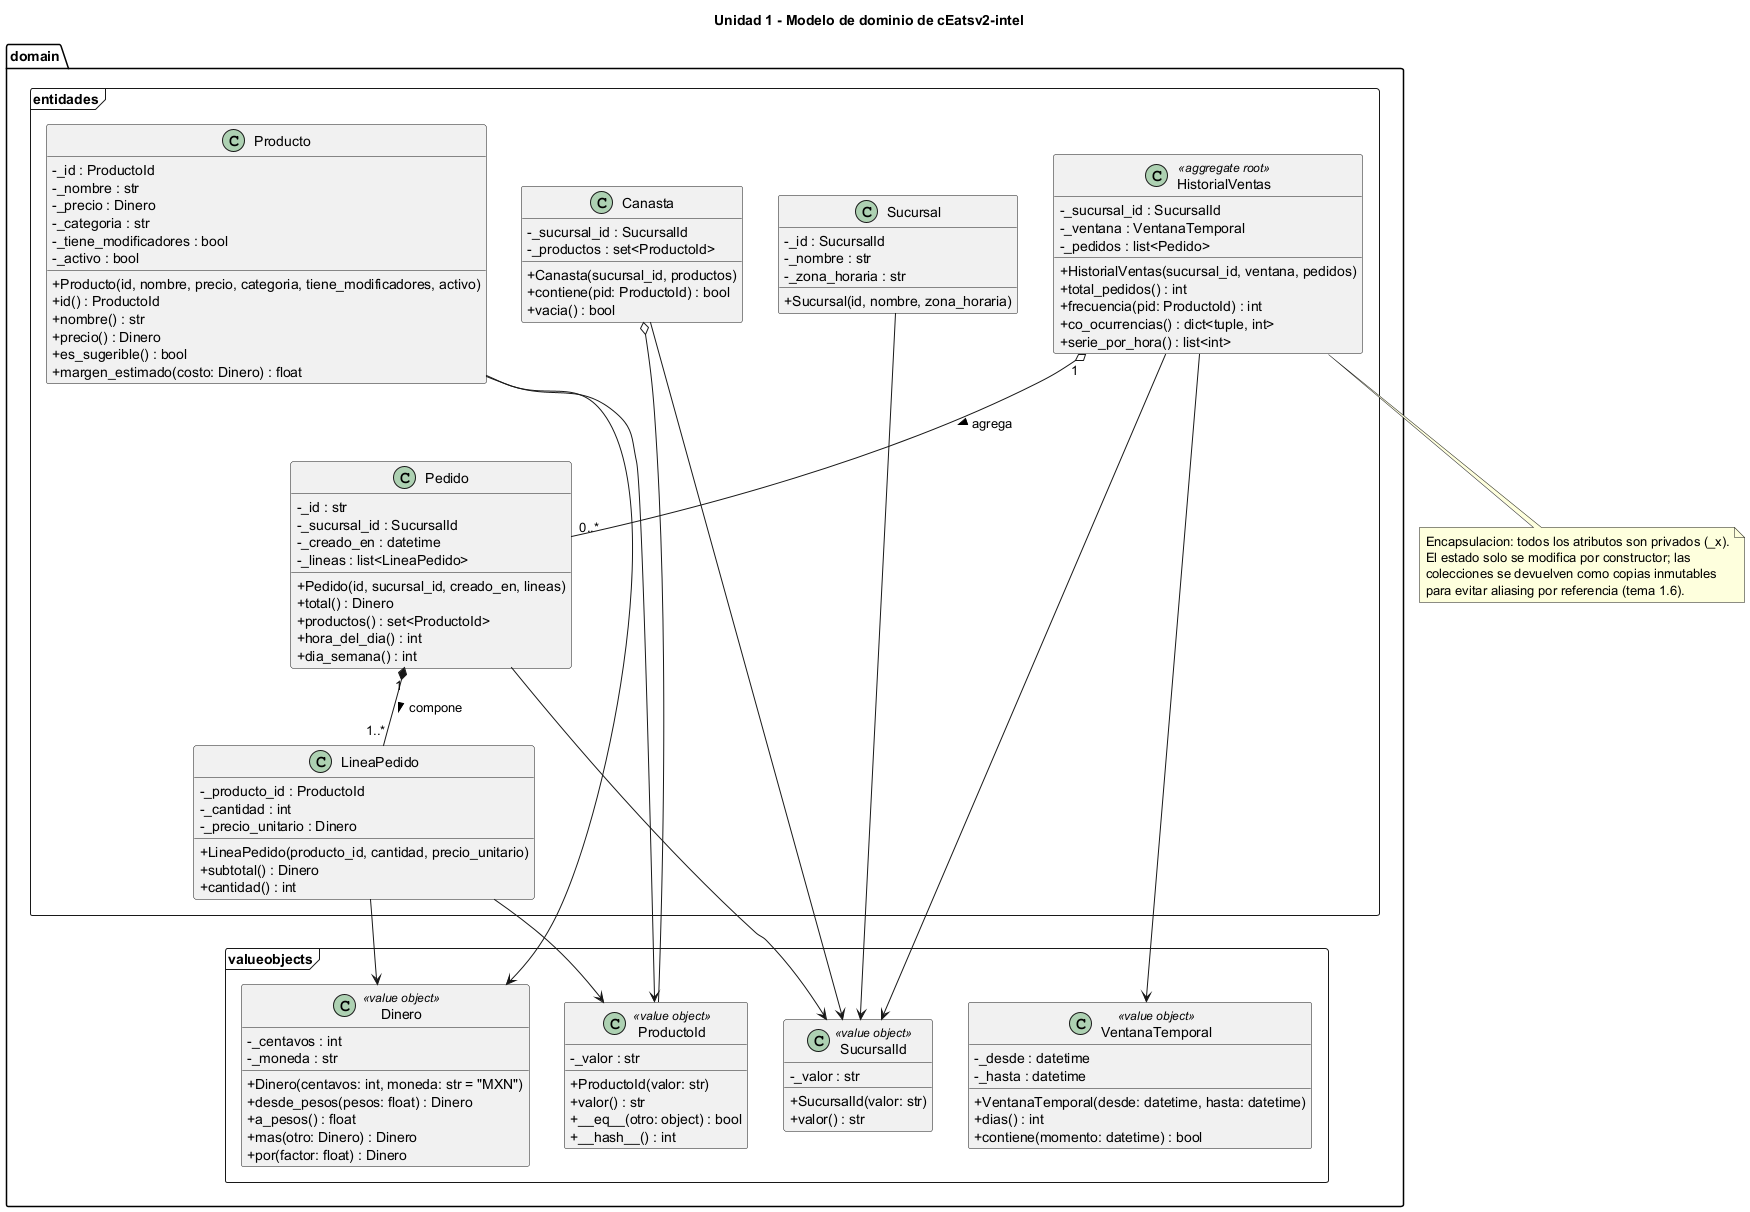

The diagram above was rendered by PlantUML. Its source (embedded in the PNG):
@startuml u1-clases-dominio
' UNIDAD 1 — Fundamentos de POO: clases, atributos, constructores,
' encapsulacion, modularidad y relaciones basicas.
title Unidad 1 - Modelo de dominio de cEatsv2-intel

skinparam classAttributeIconSize 0
skinparam shadowing false
hide empty members

package "domain.valueobjects" <<Frame>> {
  class ProductoId <<value object>> {
    - _valor : str
    + ProductoId(valor: str)
    + valor() : str
    + __eq__(otro: object) : bool
    + __hash__() : int
  }

  class SucursalId <<value object>> {
    - _valor : str
    + SucursalId(valor: str)
    + valor() : str
  }

  class Dinero <<value object>> {
    - _centavos : int
    - _moneda : str
    + Dinero(centavos: int, moneda: str = "MXN")
    + desde_pesos(pesos: float) : Dinero
    + a_pesos() : float
    + mas(otro: Dinero) : Dinero
    + por(factor: float) : Dinero
  }

  class VentanaTemporal <<value object>> {
    - _desde : datetime
    - _hasta : datetime
    + VentanaTemporal(desde: datetime, hasta: datetime)
    + dias() : int
    + contiene(momento: datetime) : bool
  }
}

package "domain.entidades" <<Frame>> {
  class Producto {
    - _id : ProductoId
    - _nombre : str
    - _precio : Dinero
    - _categoria : str
    - _tiene_modificadores : bool
    - _activo : bool
    + Producto(id, nombre, precio, categoria, tiene_modificadores, activo)
    + id() : ProductoId
    + nombre() : str
    + precio() : Dinero
    + es_sugerible() : bool
    + margen_estimado(costo: Dinero) : float
  }

  class LineaPedido {
    - _producto_id : ProductoId
    - _cantidad : int
    - _precio_unitario : Dinero
    + LineaPedido(producto_id, cantidad, precio_unitario)
    + subtotal() : Dinero
    + cantidad() : int
  }

  class Pedido {
    - _id : str
    - _sucursal_id : SucursalId
    - _creado_en : datetime
    - _lineas : list<LineaPedido>
    + Pedido(id, sucursal_id, creado_en, lineas)
    + total() : Dinero
    + productos() : set<ProductoId>
    + hora_del_dia() : int
    + dia_semana() : int
  }

  class Canasta {
    - _sucursal_id : SucursalId
    - _productos : set<ProductoId>
    + Canasta(sucursal_id, productos)
    + contiene(pid: ProductoId) : bool
    + vacia() : bool
  }

  class Sucursal {
    - _id : SucursalId
    - _nombre : str
    - _zona_horaria : str
    + Sucursal(id, nombre, zona_horaria)
  }

  class HistorialVentas <<aggregate root>> {
    - _sucursal_id : SucursalId
    - _ventana : VentanaTemporal
    - _pedidos : list<Pedido>
    + HistorialVentas(sucursal_id, ventana, pedidos)
    + total_pedidos() : int
    + frecuencia(pid: ProductoId) : int
    + co_ocurrencias() : dict<tuple, int>
    + serie_por_hora() : list<int>
  }
}

Pedido "1" *-- "1..*" LineaPedido : compone >
Pedido --> SucursalId
LineaPedido --> ProductoId
LineaPedido --> Dinero
Producto --> ProductoId
Producto --> Dinero
Canasta --> SucursalId
Canasta o-- ProductoId
Sucursal --> SucursalId
HistorialVentas "1" o-- "0..*" Pedido : agrega >
HistorialVentas --> VentanaTemporal
HistorialVentas --> SucursalId

note bottom of HistorialVentas
  Encapsulacion: todos los atributos son privados (_x).
  El estado solo se modifica por constructor; las
  colecciones se devuelven como copias inmutables
  para evitar aliasing por referencia (tema 1.6).
end note

@enduml